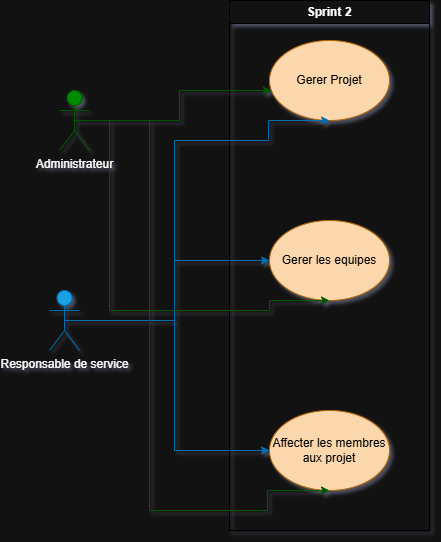

The diagram above was exported from draw.io. Its source (the exported page's mxGraphModel, read from the mxfile embedded in the PNG):
<mxGraphModel dx="1042" dy="626" grid="0" gridSize="10" guides="1" tooltips="1" connect="1" arrows="1" fold="1" page="0" pageScale="1" pageWidth="850" pageHeight="1100" background="none" math="0" shadow="1">
  <root>
    <mxCell id="0" />
    <mxCell id="1" parent="0" />
    <mxCell id="SUlvmeM_VABJda_BXMQU-22" edge="1" parent="1" source="SUlvmeM_VABJda_BXMQU-1" style="edgeStyle=orthogonalEdgeStyle;rounded=0;orthogonalLoop=1;jettySize=auto;html=1;fillColor=#1ba1e2;strokeColor=#006EAF;" target="SUlvmeM_VABJda_BXMQU-9">
      <mxGeometry relative="1" as="geometry" />
    </mxCell>
    <mxCell id="SUlvmeM_VABJda_BXMQU-23" edge="1" parent="1" source="SUlvmeM_VABJda_BXMQU-1" style="edgeStyle=orthogonalEdgeStyle;rounded=0;orthogonalLoop=1;jettySize=auto;html=1;exitX=0.5;exitY=0.5;exitDx=0;exitDy=0;exitPerimeter=0;entryX=0;entryY=0.5;entryDx=0;entryDy=0;fillColor=#1ba1e2;strokeColor=#006EAF;" target="SUlvmeM_VABJda_BXMQU-10">
      <mxGeometry relative="1" as="geometry" />
    </mxCell>
    <mxCell id="SUlvmeM_VABJda_BXMQU-1" parent="1" style="shape=umlActor;verticalLabelPosition=bottom;verticalAlign=top;html=1;outlineConnect=0;fillColor=#1ba1e2;fontColor=#ffffff;strokeColor=#006EAF;" value="Responsable de service&lt;div&gt;&lt;br&gt;&lt;/div&gt;" vertex="1">
      <mxGeometry height="60" width="30" x="80" y="300" as="geometry" />
    </mxCell>
    <mxCell id="SUlvmeM_VABJda_BXMQU-18" edge="1" parent="1" source="SUlvmeM_VABJda_BXMQU-2" style="edgeStyle=orthogonalEdgeStyle;rounded=0;orthogonalLoop=1;jettySize=auto;html=1;exitX=0.5;exitY=0.5;exitDx=0;exitDy=0;exitPerimeter=0;fillColor=#008a00;strokeColor=#005700;" target="SUlvmeM_VABJda_BXMQU-11">
      <mxGeometry relative="1" as="geometry">
        <Array as="points">
          <mxPoint x="210" y="130" />
          <mxPoint x="210" y="100" />
        </Array>
      </mxGeometry>
    </mxCell>
    <mxCell id="SUlvmeM_VABJda_BXMQU-2" parent="1" style="shape=umlActor;verticalLabelPosition=bottom;verticalAlign=top;html=1;outlineConnect=0;fillColor=#008a00;fontColor=#ffffff;strokeColor=#005700;" value="Administrateur" vertex="1">
      <mxGeometry height="60" width="30" x="90" y="100" as="geometry" />
    </mxCell>
    <mxCell id="SUlvmeM_VABJda_BXMQU-8" parent="1" style="swimlane;whiteSpace=wrap;html=1;strokeColor=#000000;" value="Sprint 2" vertex="1">
      <mxGeometry height="530" width="200" x="260" y="10" as="geometry" />
    </mxCell>
    <mxCell id="SUlvmeM_VABJda_BXMQU-11" parent="SUlvmeM_VABJda_BXMQU-8" style="ellipse;whiteSpace=wrap;html=1;fillColor=#fad7ac;strokeColor=#b46504;fontColor=#000000;" value="Gerer Projet" vertex="1">
      <mxGeometry height="80" width="120" x="40" y="40" as="geometry" />
    </mxCell>
    <mxCell id="SUlvmeM_VABJda_BXMQU-10" parent="SUlvmeM_VABJda_BXMQU-8" style="ellipse;whiteSpace=wrap;html=1;fillColor=#fad7ac;strokeColor=#b46504;fontColor=#000000;" value="Affecter les membres aux projet" vertex="1">
      <mxGeometry height="80" width="120" x="40" y="410" as="geometry" />
    </mxCell>
    <mxCell id="SUlvmeM_VABJda_BXMQU-9" parent="SUlvmeM_VABJda_BXMQU-8" style="ellipse;whiteSpace=wrap;html=1;fillColor=#fad7ac;strokeColor=#b46504;fontColor=#000000;" value="Gerer les equipes" vertex="1">
      <mxGeometry height="80" width="120" x="40" y="220" as="geometry" />
    </mxCell>
    <mxCell id="SUlvmeM_VABJda_BXMQU-21" edge="1" parent="1" source="SUlvmeM_VABJda_BXMQU-1" style="edgeStyle=orthogonalEdgeStyle;rounded=0;orthogonalLoop=1;jettySize=auto;html=1;exitX=0.5;exitY=0.5;exitDx=0;exitDy=0;exitPerimeter=0;fillColor=#1ba1e2;strokeColor=#006EAF;entryX=0.5;entryY=1;entryDx=0;entryDy=0;" target="SUlvmeM_VABJda_BXMQU-11">
      <mxGeometry relative="1" as="geometry">
        <Array as="points">
          <mxPoint x="205" y="330" />
          <mxPoint x="205" y="150" />
          <mxPoint x="299" y="150" />
          <mxPoint x="299" y="130" />
        </Array>
        <mxPoint x="360" y="150" as="targetPoint" />
      </mxGeometry>
    </mxCell>
    <mxCell id="SUlvmeM_VABJda_BXMQU-24" edge="1" parent="1" source="SUlvmeM_VABJda_BXMQU-2" style="edgeStyle=orthogonalEdgeStyle;rounded=0;orthogonalLoop=1;jettySize=auto;html=1;entryX=0.5;entryY=1;entryDx=0;entryDy=0;fillColor=#008a00;strokeColor=#005700;" target="SUlvmeM_VABJda_BXMQU-9">
      <mxGeometry relative="1" as="geometry">
        <Array as="points">
          <mxPoint x="140" y="130" />
          <mxPoint x="140" y="320" />
          <mxPoint x="300" y="320" />
          <mxPoint x="300" y="310" />
        </Array>
      </mxGeometry>
    </mxCell>
    <mxCell id="SUlvmeM_VABJda_BXMQU-25" edge="1" parent="1" source="SUlvmeM_VABJda_BXMQU-2" style="edgeStyle=orthogonalEdgeStyle;rounded=0;orthogonalLoop=1;jettySize=auto;html=1;fillColor=#008a00;strokeColor=#005700;entryX=0.5;entryY=1;entryDx=0;entryDy=0;" target="SUlvmeM_VABJda_BXMQU-10">
      <mxGeometry relative="1" as="geometry">
        <Array as="points">
          <mxPoint x="180" y="130" />
          <mxPoint x="180" y="520" />
          <mxPoint x="298" y="520" />
          <mxPoint x="298" y="500" />
        </Array>
        <mxPoint x="380" y="520" as="targetPoint" />
      </mxGeometry>
    </mxCell>
  </root>
</mxGraphModel>